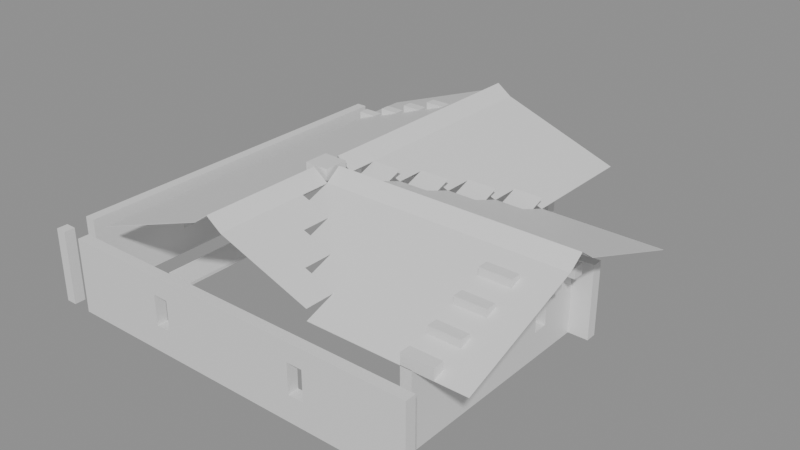 # Source: building_by_walls.blend  (saved by Blender 5.0.119; exported with 4.5.12 LTS)
import bpy
from mathutils import Matrix  # noqa: F401  (used for matrix-valued properties, if any)

bpy.ops.wm.read_factory_settings(use_empty=True)
scene = bpy.context.scene
scene.name = 'Scene'

# ---- collections
col_01_paredes_externas = bpy.data.collections.new('01_Paredes_Externas'); scene.collection.children.link(col_01_paredes_externas)
col_02_paredes_internas = bpy.data.collections.new('02_Paredes_Internas'); scene.collection.children.link(col_02_paredes_internas)
col_03_pisos_escadas = bpy.data.collections.new('03_Pisos_Escadas'); scene.collection.children.link(col_03_pisos_escadas)
col_04_moveis_decoracoes = bpy.data.collections.new('04_Moveis_Decoracoes'); scene.collection.children.link(col_04_moveis_decoracoes)
col_05_telhado = bpy.data.collections.new('05_Telhado'); scene.collection.children.link(col_05_telhado)

# ---- materials (node trees are filled in below, after node groups)
mat_mat_parede_externa = bpy.data.materials.new('Mat_Parede_Externa')
mat_mat_parede_interna = bpy.data.materials.new('Mat_Parede_Interna')
mat_mat_pisos = bpy.data.materials.new('Mat_Pisos')
mat_mat_moveis = bpy.data.materials.new('Mat_Moveis')
mat_mat_telhado = bpy.data.materials.new('Mat_Telhado')

# ---- material node trees
mat_mat_parede_externa.use_nodes = True; mat_mat_parede_externa.node_tree.nodes.clear()
_N = mat_mat_parede_externa.node_tree.nodes; _L = mat_mat_parede_externa.node_tree.links
n0 = _N.new('ShaderNodeBsdfPrincipled'); n0.name = 'BSDF - Pré-fundamentado'; n0.location = (-200, 100)
n1 = _N.new('ShaderNodeOutputMaterial'); n1.name = 'Saída de material'; n1.location = (200, 100)
_L.new(n0.outputs[0], n1.inputs[0])
n1.is_active_output = True
mat_mat_parede_interna.use_nodes = True; mat_mat_parede_interna.node_tree.nodes.clear()
_N = mat_mat_parede_interna.node_tree.nodes; _L = mat_mat_parede_interna.node_tree.links
n0 = _N.new('ShaderNodeBsdfPrincipled'); n0.name = 'BSDF - Pré-fundamentado'; n0.location = (-200, 100)
n1 = _N.new('ShaderNodeOutputMaterial'); n1.name = 'Saída de material'; n1.location = (200, 100)
_L.new(n0.outputs[0], n1.inputs[0])
n1.is_active_output = True
mat_mat_pisos.use_nodes = True; mat_mat_pisos.node_tree.nodes.clear()
_N = mat_mat_pisos.node_tree.nodes; _L = mat_mat_pisos.node_tree.links
n0 = _N.new('ShaderNodeBsdfPrincipled'); n0.name = 'BSDF - Pré-fundamentado'; n0.location = (-200, 100)
n1 = _N.new('ShaderNodeOutputMaterial'); n1.name = 'Saída de material'; n1.location = (200, 100)
_L.new(n0.outputs[0], n1.inputs[0])
n1.is_active_output = True
mat_mat_moveis.use_nodes = True; mat_mat_moveis.node_tree.nodes.clear()
_N = mat_mat_moveis.node_tree.nodes; _L = mat_mat_moveis.node_tree.links
n0 = _N.new('ShaderNodeBsdfPrincipled'); n0.name = 'BSDF - Pré-fundamentado'; n0.location = (-200, 100)
n1 = _N.new('ShaderNodeOutputMaterial'); n1.name = 'Saída de material'; n1.location = (200, 100)
_L.new(n0.outputs[0], n1.inputs[0])
n1.is_active_output = True
mat_mat_telhado.use_nodes = True; mat_mat_telhado.node_tree.nodes.clear()
_N = mat_mat_telhado.node_tree.nodes; _L = mat_mat_telhado.node_tree.links
n0 = _N.new('ShaderNodeBsdfPrincipled'); n0.name = 'BSDF - Pré-fundamentado'; n0.location = (-200, 100)
n1 = _N.new('ShaderNodeOutputMaterial'); n1.name = 'Saída de material'; n1.location = (200, 100)
_L.new(n0.outputs[0], n1.inputs[0])
n1.is_active_output = True

# ---- meshes
me_parede_externa_norte = bpy.data.meshes.new('Parede_Externa_Norte')
me_parede_externa_norte.from_pydata([(-7.0, -7.0, 0.0), (-6.65, -7.0, 0.0), (-6.65, -6.65, 0.0), (-7.0, -6.65, 0.0), (-7.0, -7.0, 2.4), (-6.65, -7.0, 2.4), (-6.65, -6.65, 2.4), (-7.0, -6.65, 2.4), (-6.0, -7.0, 0.0), (-5.0, -7.0, 0.0), (-5.0, -6.65, 0.0), (-6.0, -6.65, 0.0), (-6.0, -7.0, 2.4), (-5.0, -7.0, 2.4), (-5.0, -6.65, 2.4), (-6.0, -6.65, 2.4), (-4.0, -7.0, 0.0), (-4.0, -6.65, 0.0), (-4.0, -7.0, 2.4), (-4.0, -6.65, 2.4), (-3.0, -7.0, 0.0), (-3.0, -6.65, 0.0), (-3.0, -7.0, 2.4), (-3.0, -6.65, 2.4), (-2.0, -7.0, 0.0), (-2.0, -6.65, 0.0), (-3.0, -7.0, 0.84), (-2.0, -7.0, 0.84), (-2.0, -6.65, 0.84), (-3.0, -6.65, 0.84), (-3.0, -7.0, 1.8), (-2.0, -7.0, 1.8), (-2.0, -6.65, 1.8), (-3.0, -6.65, 1.8), (-2.0, -7.0, 2.4), (-2.0, -6.65, 2.4), (-2.75, -7.0, 0.84), (-2.75, -6.65, 0.84), (-2.75, -7.0, 1.8), (-2.75, -6.65, 1.8), (-2.25, -7.0, 0.84), (-2.25, -6.65, 0.84), (-2.25, -7.0, 1.8), (-2.25, -6.65, 1.8), (-1.0, -7.0, 0.0), (-1.0, -6.65, 0.0), (-1.0, -7.0, 2.4), (-1.0, -6.65, 2.4), (0.0, -7.0, 0.0), (0.0, -6.65, 0.0), (0.0, -7.0, 2.4), (0.0, -6.65, 2.4), (1.0, -7.0, 0.0), (1.0, -6.65, 0.0), (1.0, -7.0, 2.4), (1.0, -6.65, 2.4), (2.0, -7.0, 0.0), (2.0, -6.65, 0.0), (2.0, -7.0, 2.4), (2.0, -6.65, 2.4), (3.0, -7.0, 0.0), (3.0, -6.65, 0.0), (2.0, -7.0, 0.84), (3.0, -7.0, 0.84), (3.0, -6.65, 0.84), (2.0, -6.65, 0.84), (2.0, -7.0, 1.8), (3.0, -7.0, 1.8), (3.0, -6.65, 1.8), (2.0, -6.65, 1.8), (3.0, -7.0, 2.4), (3.0, -6.65, 2.4), (2.25, -7.0, 0.84), (2.25, -6.65, 0.84), (2.25, -7.0, 1.8), (2.25, -6.65, 1.8), (2.75, -7.0, 0.84), (2.75, -6.65, 0.84), (2.75, -7.0, 1.8), (2.75, -6.65, 1.8), (4.0, -7.0, 0.0), (4.0, -6.65, 0.0), (4.0, -7.0, 2.4), (4.0, -6.65, 2.4), (5.0, -7.0, 0.0), (5.0, -6.65, 0.0), (5.0, -7.0, 2.4), (5.0, -6.65, 2.4), (6.0, -7.0, 0.0), (6.0, -6.65, 0.0), (6.0, -7.0, 2.4), (6.0, -6.65, 2.4)], [], [(0, 1, 2, 3), (4, 7, 6, 5), (0, 4, 5, 1), (2, 6, 7, 3), (0, 3, 7, 4), (1, 5, 6, 2), (8, 9, 10, 11), (12, 15, 14, 13), (8, 12, 13, 9), (10, 14, 15, 11), (8, 11, 15, 12), (9, 13, 14, 10), (9, 16, 17, 10), (13, 14, 19, 18), (9, 13, 18, 16), (17, 19, 14, 10), (16, 18, 19, 17), (16, 20, 21, 17), (18, 19, 23, 22), (16, 18, 22, 20), (21, 23, 19, 17), (20, 22, 23, 21), (20, 24, 25, 21), (26, 29, 28, 27), (20, 26, 27, 24), (25, 28, 29, 21), (20, 21, 29, 26), (24, 27, 28, 25), (30, 31, 32, 33), (22, 23, 35, 34), (30, 22, 34, 31), (32, 35, 23, 33), (30, 33, 23, 22), (31, 34, 35, 32), (26, 36, 37, 29), (30, 33, 39, 38), (26, 30, 38, 36), (37, 39, 33, 29), (26, 29, 33, 30), (36, 38, 39, 37), (40, 27, 28, 41), (42, 43, 32, 31), (40, 42, 31, 27), (28, 32, 43, 41), (40, 41, 43, 42), (27, 31, 32, 28), (24, 44, 45, 25), (34, 35, 47, 46), (24, 34, 46, 44), (45, 47, 35, 25), (24, 25, 35, 34), (44, 46, 47, 45), (44, 48, 49, 45), (46, 47, 51, 50), (44, 46, 50, 48), (49, 51, 47, 45), (48, 50, 51, 49), (48, 52, 53, 49), (50, 51, 55, 54), (48, 50, 54, 52), (53, 55, 51, 49), (52, 54, 55, 53), (52, 56, 57, 53), (54, 55, 59, 58), (52, 54, 58, 56), (57, 59, 55, 53), (56, 58, 59, 57), (56, 60, 61, 57), (62, 65, 64, 63), (56, 62, 63, 60), (61, 64, 65, 57), (56, 57, 65, 62), (60, 63, 64, 61), (66, 67, 68, 69), (58, 59, 71, 70), (66, 58, 70, 67), (68, 71, 59, 69), (66, 69, 59, 58), (67, 70, 71, 68), (62, 72, 73, 65), (66, 69, 75, 74), (62, 66, 74, 72), (73, 75, 69, 65), (62, 65, 69, 66), (72, 74, 75, 73), (76, 63, 64, 77), (78, 79, 68, 67), (76, 78, 67, 63), (64, 68, 79, 77), (76, 77, 79, 78), (63, 67, 68, 64), (60, 80, 81, 61), (70, 71, 83, 82), (60, 70, 82, 80), (81, 83, 71, 61), (60, 61, 71, 70), (80, 82, 83, 81), (80, 84, 85, 81), (82, 83, 87, 86), (80, 82, 86, 84), (85, 87, 83, 81), (84, 86, 87, 85), (84, 88, 89, 85), (86, 87, 91, 90), (84, 86, 90, 88), (89, 91, 87, 85), (88, 90, 91, 89)])
me_parede_externa_norte.materials.append(mat_mat_parede_externa)
me_parede_externa_norte.update()
me_parede_externa_sul = bpy.data.meshes.new('Parede_Externa_Sul')
me_parede_externa_sul.from_pydata([(-7.0, 5.0, 0.0), (-6.65, 5.0, 0.0), (-6.65, 6.0, 0.0), (-7.0, 6.0, 0.0), (-7.0, 5.0, 2.4), (-6.65, 5.0, 2.4), (-6.65, 6.0, 2.4), (-7.0, 6.0, 2.4), (-6.0, 5.0, 2.28), (-5.0, 5.0, 2.28), (-5.0, 5.35, 2.28), (-6.0, 5.35, 2.28), (-6.0, 5.0, 2.64), (-5.0, 5.0, 2.64), (-5.0, 5.35, 2.64), (-6.0, 5.35, 2.64), (-6.0, 5.0, 0.0), (-5.0, 5.0, 0.0), (-5.0, 5.35, 0.0), (-6.0, 5.35, 0.0), (-6.0, 5.0, 2.4), (-5.0, 5.0, 2.4), (-5.0, 5.35, 2.4), (-6.0, 5.35, 2.4), (-4.0, 5.0, 2.64), (-4.0, 5.35, 2.64), (-5.0, 5.0, 3.0), (-4.0, 5.0, 3.0), (-4.0, 5.35, 3.0), (-5.0, 5.35, 3.0), (-4.0, 5.0, 0.0), (-4.0, 5.35, 0.0), (-4.0, 5.0, 2.4), (-4.0, 5.35, 2.4), (-5.0, 5.0, 2.76), (-4.0, 5.0, 2.76), (-4.0, 5.35, 2.76), (-5.0, 5.35, 2.76), (-3.0, 5.0, 3.0), (-3.0, 5.35, 3.0), (-4.0, 5.0, 3.36), (-3.0, 5.0, 3.36), (-3.0, 5.35, 3.36), (-4.0, 5.35, 3.36), (-3.0, 5.0, 2.4), (-3.0, 5.35, 2.4), (-3.0, 5.0, 2.76), (-3.0, 5.35, 2.76), (-4.0, 5.0, 3.12), (-3.0, 5.0, 3.12), (-3.0, 5.35, 3.12), (-4.0, 5.35, 3.12), (-3.0, 5.0, 0.0), (-3.0, 5.35, 0.0), (-4.0, 5.0, 0.84), (-3.0, 5.0, 0.84), (-3.0, 5.35, 0.84), (-4.0, 5.35, 0.84), (-4.0, 5.0, 1.8), (-3.0, 5.0, 1.8), (-3.0, 5.35, 1.8), (-4.0, 5.35, 1.8), (-3.75, 5.0, 0.84), (-3.75, 5.35, 0.84), (-3.75, 5.0, 1.8), (-3.75, 5.35, 1.8), (-3.25, 5.0, 0.84), (-3.25, 5.35, 0.84), (-3.25, 5.0, 1.8), (-3.25, 5.35, 1.8), (-2.0, 5.0, 3.36), (-2.0, 5.35, 3.36), (-3.0, 5.0, 3.72), (-2.0, 5.0, 3.72), (-2.0, 5.35, 3.72), (-3.0, 5.35, 3.72), (-2.0, 5.0, 0.0), (-2.0, 5.35, 0.0), (-2.0, 5.0, 2.4), (-2.0, 5.35, 2.4), (-2.0, 5.0, 2.76), (-2.0, 5.35, 2.76), (-2.0, 5.0, 3.12), (-2.0, 5.35, 3.12), (-3.0, 5.0, 3.48), (-2.0, 5.0, 3.48), (-2.0, 5.35, 3.48), (-3.0, 5.35, 3.48), (-1.0, 5.0, 0.0), (-1.0, 5.35, 0.0), (-1.0, 5.0, 2.4), (-1.0, 5.35, 2.4), (-1.0, 5.0, 2.76), (-1.0, 5.35, 2.76), (-1.0, 5.0, 3.12), (-1.0, 5.35, 3.12), (-1.0, 5.0, 3.48), (-1.0, 5.35, 3.48), (0.0, 5.0, 2.4), (0.0, 5.35, 2.4), (0.0, 5.0, 2.76), (0.0, 5.35, 2.76), (0.0, 5.0, 3.12), (0.0, 5.35, 3.12), (1.0, 5.0, 2.4), (1.0, 5.35, 2.4), (1.0, 5.0, 2.76), (1.0, 5.35, 2.76), (0.0, 5.0, 0.0), (1.0, 5.0, 0.0), (1.0, 5.35, 0.0), (0.0, 5.35, 0.0), (1.35, 5.0, 0.0), (1.35, 6.0, 0.0), (1.0, 6.0, 0.0), (1.35, 5.0, 2.4), (1.35, 6.0, 2.4), (1.0, 6.0, 2.4), (2.0, 5.0, 0.0), (2.0, 5.35, 0.0), (1.35, 5.35, 0.0), (2.0, 5.0, 2.4), (2.0, 5.35, 2.4), (1.35, 5.35, 2.4)], [], [(0, 1, 2, 3), (4, 7, 6, 5), (0, 4, 5, 1), (2, 6, 7, 3), (0, 3, 7, 4), (1, 5, 6, 2), (8, 9, 10, 11), (12, 15, 14, 13), (8, 12, 13, 9), (10, 14, 15, 11), (8, 11, 15, 12), (9, 13, 14, 10), (16, 17, 18, 19), (20, 23, 22, 21), (16, 20, 21, 17), (18, 22, 23, 19), (16, 19, 23, 20), (17, 21, 22, 18), (13, 24, 25, 14), (26, 29, 28, 27), (13, 26, 27, 24), (25, 28, 29, 14), (13, 14, 29, 26), (24, 27, 28, 25), (17, 30, 31, 18), (21, 22, 33, 32), (17, 21, 32, 30), (31, 33, 22, 18), (30, 32, 33, 31), (34, 37, 36, 35), (21, 34, 35, 32), (33, 36, 37, 22), (21, 22, 37, 34), (32, 35, 36, 33), (27, 38, 39, 28), (40, 43, 42, 41), (27, 40, 41, 38), (39, 42, 43, 28), (27, 28, 43, 40), (38, 41, 42, 39), (32, 44, 45, 33), (35, 36, 47, 46), (32, 35, 46, 44), (45, 47, 36, 33), (44, 46, 47, 45), (48, 51, 50, 49), (35, 48, 49, 46), (47, 50, 51, 36), (35, 36, 51, 48), (46, 49, 50, 47), (30, 52, 53, 31), (54, 57, 56, 55), (30, 54, 55, 52), (53, 56, 57, 31), (30, 31, 57, 54), (52, 55, 56, 53), (58, 59, 60, 61), (58, 32, 44, 59), (60, 45, 33, 61), (58, 61, 33, 32), (59, 44, 45, 60), (54, 62, 63, 57), (58, 61, 65, 64), (54, 58, 64, 62), (63, 65, 61, 57), (54, 57, 61, 58), (62, 64, 65, 63), (66, 55, 56, 67), (68, 69, 60, 59), (66, 68, 59, 55), (56, 60, 69, 67), (66, 67, 69, 68), (55, 59, 60, 56), (41, 70, 71, 42), (72, 75, 74, 73), (41, 72, 73, 70), (71, 74, 75, 42), (41, 42, 75, 72), (70, 73, 74, 71), (52, 76, 77, 53), (44, 45, 79, 78), (52, 44, 78, 76), (77, 79, 45, 53), (52, 53, 45, 44), (76, 78, 79, 77), (46, 47, 81, 80), (44, 46, 80, 78), (79, 81, 47, 45), (78, 80, 81, 79), (49, 50, 83, 82), (46, 49, 82, 80), (81, 83, 50, 47), (80, 82, 83, 81), (84, 87, 86, 85), (49, 84, 85, 82), (83, 86, 87, 50), (49, 50, 87, 84), (82, 85, 86, 83), (76, 88, 89, 77), (78, 79, 91, 90), (76, 78, 90, 88), (89, 91, 79, 77), (88, 90, 91, 89), (80, 81, 93, 92), (78, 80, 92, 90), (91, 93, 81, 79), (90, 92, 93, 91), (82, 83, 95, 94), (80, 82, 94, 92), (93, 95, 83, 81), (92, 94, 95, 93), (85, 86, 97, 96), (82, 85, 96, 94), (95, 97, 86, 83), (94, 96, 97, 95), (90, 98, 99, 91), (92, 93, 101, 100), (90, 92, 100, 98), (99, 101, 93, 91), (98, 100, 101, 99), (94, 95, 103, 102), (92, 94, 102, 100), (101, 103, 95, 93), (100, 102, 103, 101), (98, 104, 105, 99), (100, 101, 107, 106), (98, 100, 106, 104), (105, 107, 101, 99), (104, 106, 107, 105), (108, 109, 110, 111), (108, 98, 104, 109), (110, 105, 99, 111), (108, 111, 99, 98), (109, 104, 105, 110), (109, 112, 113, 114), (104, 117, 116, 115), (109, 104, 115, 112), (113, 116, 117, 114), (109, 114, 117, 104), (112, 115, 116, 113), (112, 118, 119, 120), (115, 123, 122, 121), (112, 115, 121, 118), (119, 122, 123, 120), (112, 120, 123, 115), (118, 121, 122, 119)])
me_parede_externa_sul.materials.append(mat_mat_parede_externa)
me_parede_externa_sul.update()
me_parede_externa_leste = bpy.data.meshes.new('Parede_Externa_Leste')
me_parede_externa_leste.from_pydata([(5.0, -6.0, 2.4), (6.0, -6.0, 2.4), (6.0, -5.65, 2.4), (5.0, -5.65, 2.4), (5.0, -6.0, 2.76), (6.0, -6.0, 2.76), (6.0, -5.65, 2.76), (5.0, -5.65, 2.76), (5.0, -6.0, 0.0), (5.35, -6.0, 0.0), (5.35, -5.0, 0.0), (5.0, -5.0, 0.0), (5.35, -6.0, 2.4), (5.35, -5.0, 2.4), (5.0, -5.0, 2.4), (5.0, -5.0, 2.64), (6.0, -5.0, 2.64), (6.0, -4.65, 2.64), (5.0, -4.65, 2.64), (5.0, -5.0, 3.0), (6.0, -5.0, 3.0), (6.0, -4.65, 3.0), (5.0, -4.65, 3.0), (5.35, -4.0, 0.0), (5.0, -4.0, 0.0), (5.35, -4.0, 2.4), (5.0, -4.0, 2.4), (6.0, -5.0, 2.4), (6.0, -4.65, 2.4), (5.0, -4.65, 2.4), (5.0, -5.0, 2.76), (6.0, -5.0, 2.76), (6.0, -4.65, 2.76), (5.0, -4.65, 2.76), (5.0, -4.0, 3.0), (6.0, -4.0, 3.0), (6.0, -3.65, 3.0), (5.0, -3.65, 3.0), (5.0, -4.0, 3.36), (6.0, -4.0, 3.36), (6.0, -3.65, 3.36), (5.0, -3.65, 3.36), (6.0, -4.0, 2.4), (6.0, -3.65, 2.4), (5.0, -3.65, 2.4), (5.0, -4.0, 2.76), (6.0, -4.0, 2.76), (6.0, -3.65, 2.76), (5.0, -3.65, 2.76), (5.0, -4.0, 3.12), (6.0, -4.0, 3.12), (6.0, -3.65, 3.12), (5.0, -3.65, 3.12), (5.35, -3.0, 0.0), (5.0, -3.0, 0.0), (5.0, -4.0, 0.84), (5.35, -4.0, 0.84), (5.35, -3.0, 0.84), (5.0, -3.0, 0.84), (5.0, -4.0, 1.8), (5.35, -4.0, 1.8), (5.35, -3.0, 1.8), (5.0, -3.0, 1.8), (5.35, -3.0, 2.4), (5.0, -3.0, 2.4), (5.35, -3.75, 0.84), (5.0, -3.75, 0.84), (5.35, -3.75, 1.8), (5.0, -3.75, 1.8), (5.0, -3.25, 0.84), (5.35, -3.25, 0.84), (5.0, -3.25, 1.8), (5.35, -3.25, 1.8), (5.0, -3.0, 3.36), (6.0, -3.0, 3.36), (6.0, -2.65, 3.36), (5.0, -2.65, 3.36), (5.0, -3.0, 3.72), (6.0, -3.0, 3.72), (6.0, -2.65, 3.72), (5.0, -2.65, 3.72), (5.35, -2.0, 0.0), (5.0, -2.0, 0.0), (5.35, -2.0, 2.4), (5.0, -2.0, 2.4), (6.0, -3.0, 2.4), (6.0, -2.65, 2.4), (5.0, -2.65, 2.4), (5.0, -3.0, 2.76), (6.0, -3.0, 2.76), (6.0, -2.65, 2.76), (5.0, -2.65, 2.76), (5.0, -3.0, 3.12), (6.0, -3.0, 3.12), (6.0, -2.65, 3.12), (5.0, -2.65, 3.12), (5.0, -3.0, 3.48), (6.0, -3.0, 3.48), (6.0, -2.65, 3.48), (5.0, -2.65, 3.48), (5.35, -1.0, 0.0), (5.0, -1.0, 0.0), (5.35, -1.0, 2.4), (5.0, -1.0, 2.4), (6.0, -2.0, 2.4), (6.0, -1.65, 2.4), (5.0, -1.65, 2.4), (5.0, -2.0, 2.76), (6.0, -2.0, 2.76), (6.0, -1.65, 2.76), (5.0, -1.65, 2.76), (5.0, -2.0, 3.12), (6.0, -2.0, 3.12), (6.0, -1.65, 3.12), (5.0, -1.65, 3.12), (5.0, -2.0, 3.48), (6.0, -2.0, 3.48), (6.0, -1.65, 3.48), (5.0, -1.65, 3.48), (6.0, -1.0, 2.4), (6.0, -0.65, 2.4), (5.0, -0.65, 2.4), (5.0, -1.0, 2.76), (6.0, -1.0, 2.76), (6.0, -0.65, 2.76), (5.0, -0.65, 2.76), (5.0, -1.0, 3.12), (6.0, -1.0, 3.12), (6.0, -0.65, 3.12), (5.0, -0.65, 3.12), (5.35, 0.0, 0.0), (5.0, 0.0, 0.0), (5.0, -1.0, 0.84), (5.35, -1.0, 0.84), (5.35, 0.0, 0.84), (5.0, 0.0, 0.84), (5.0, -1.0, 1.8), (5.35, -1.0, 1.8), (5.35, 0.0, 1.8), (5.0, 0.0, 1.8), (5.35, 0.0, 2.4), (5.0, 0.0, 2.4), (5.35, -0.75, 0.84), (5.0, -0.75, 0.84), (5.35, -0.75, 1.8), (5.0, -0.75, 1.8), (5.0, -0.25, 0.84), (5.35, -0.25, 0.84), (5.0, -0.25, 1.8), (5.35, -0.25, 1.8), (5.35, 1.0, 0.0), (5.0, 1.0, 0.0), (5.35, 1.0, 2.4), (5.0, 1.0, 2.4), (6.0, 0.0, 2.4), (6.0, 0.35, 2.4), (5.0, 0.35, 2.4), (5.0, 0.0, 2.76), (6.0, 0.0, 2.76), (6.0, 0.35, 2.76), (5.0, 0.35, 2.76), (5.35, 2.0, 0.0), (5.0, 2.0, 0.0), (5.35, 2.0, 2.4), (5.0, 2.0, 2.4), (6.0, 1.0, 0.0), (6.0, 1.35, 0.0), (5.35, 1.35, 0.0), (6.0, 1.0, 2.4), (6.0, 1.35, 2.4), (5.35, 1.35, 2.4)], [], [(0, 1, 2, 3), (4, 7, 6, 5), (0, 4, 5, 1), (2, 6, 7, 3), (0, 3, 7, 4), (1, 5, 6, 2), (8, 9, 10, 11), (0, 14, 13, 12), (8, 0, 12, 9), (10, 13, 14, 11), (8, 11, 14, 0), (9, 12, 13, 10), (15, 16, 17, 18), (19, 22, 21, 20), (15, 19, 20, 16), (17, 21, 22, 18), (15, 18, 22, 19), (16, 20, 21, 17), (11, 10, 23, 24), (14, 26, 25, 13), (23, 25, 26, 24), (11, 24, 26, 14), (10, 13, 25, 23), (14, 27, 28, 29), (30, 33, 32, 31), (14, 30, 31, 27), (28, 32, 33, 29), (14, 29, 33, 30), (27, 31, 32, 28), (34, 35, 36, 37), (38, 41, 40, 39), (34, 38, 39, 35), (36, 40, 41, 37), (34, 37, 41, 38), (35, 39, 40, 36), (26, 42, 43, 44), (45, 48, 47, 46), (26, 45, 46, 42), (43, 47, 48, 44), (26, 44, 48, 45), (42, 46, 47, 43), (49, 52, 51, 50), (45, 49, 50, 46), (47, 51, 52, 48), (45, 48, 52, 49), (46, 50, 51, 47), (24, 23, 53, 54), (55, 58, 57, 56), (24, 55, 56, 23), (53, 57, 58, 54), (24, 54, 58, 55), (23, 56, 57, 53), (59, 60, 61, 62), (26, 64, 63, 25), (59, 26, 25, 60), (61, 63, 64, 62), (59, 62, 64, 26), (60, 25, 63, 61), (55, 56, 65, 66), (59, 68, 67, 60), (55, 59, 60, 56), (65, 67, 68, 66), (55, 66, 68, 59), (56, 60, 67, 65), (69, 70, 57, 58), (71, 62, 61, 72), (69, 71, 72, 70), (57, 61, 62, 58), (69, 58, 62, 71), (70, 72, 61, 57), (73, 74, 75, 76), (77, 80, 79, 78), (73, 77, 78, 74), (75, 79, 80, 76), (73, 76, 80, 77), (74, 78, 79, 75), (54, 53, 81, 82), (64, 84, 83, 63), (54, 64, 63, 53), (81, 83, 84, 82), (54, 82, 84, 64), (53, 63, 83, 81), (64, 85, 86, 87), (88, 91, 90, 89), (64, 88, 89, 85), (86, 90, 91, 87), (64, 87, 91, 88), (85, 89, 90, 86), (92, 95, 94, 93), (88, 92, 93, 89), (90, 94, 95, 91), (88, 91, 95, 92), (89, 93, 94, 90), (96, 99, 98, 97), (92, 96, 97, 93), (94, 98, 99, 95), (92, 95, 99, 96), (93, 97, 98, 94), (82, 81, 100, 101), (84, 103, 102, 83), (100, 102, 103, 101), (82, 101, 103, 84), (81, 83, 102, 100), (84, 104, 105, 106), (107, 110, 109, 108), (84, 107, 108, 104), (105, 109, 110, 106), (84, 106, 110, 107), (104, 108, 109, 105), (111, 114, 113, 112), (107, 111, 112, 108), (109, 113, 114, 110), (107, 110, 114, 111), (108, 112, 113, 109), (115, 118, 117, 116), (111, 115, 116, 112), (113, 117, 118, 114), (111, 114, 118, 115), (112, 116, 117, 113), (103, 119, 120, 121), (122, 125, 124, 123), (103, 122, 123, 119), (120, 124, 125, 121), (103, 121, 125, 122), (119, 123, 124, 120), (126, 129, 128, 127), (122, 126, 127, 123), (124, 128, 129, 125), (122, 125, 129, 126), (123, 127, 128, 124), (101, 100, 130, 131), (132, 135, 134, 133), (101, 132, 133, 100), (130, 134, 135, 131), (101, 131, 135, 132), (100, 133, 134, 130), (136, 137, 138, 139), (103, 141, 140, 102), (136, 103, 102, 137), (138, 140, 141, 139), (136, 139, 141, 103), (137, 102, 140, 138), (132, 133, 142, 143), (136, 145, 144, 137), (132, 136, 137, 133), (142, 144, 145, 143), (132, 143, 145, 136), (133, 137, 144, 142), (146, 147, 134, 135), (148, 139, 138, 149), (146, 148, 149, 147), (134, 138, 139, 135), (146, 135, 139, 148), (147, 149, 138, 134), (131, 130, 150, 151), (141, 153, 152, 140), (131, 141, 140, 130), (150, 152, 153, 151), (131, 151, 153, 141), (130, 140, 152, 150), (141, 154, 155, 156), (157, 160, 159, 158), (141, 157, 158, 154), (155, 159, 160, 156), (141, 156, 160, 157), (154, 158, 159, 155), (151, 150, 161, 162), (153, 164, 163, 152), (161, 163, 164, 162), (151, 162, 164, 153), (150, 152, 163, 161), (150, 165, 166, 167), (152, 170, 169, 168), (150, 152, 168, 165), (166, 169, 170, 167), (150, 167, 170, 152), (165, 168, 169, 166)])
me_parede_externa_leste.materials.append(mat_mat_parede_externa)
me_parede_externa_leste.update()
me_parede_externa_oeste = bpy.data.meshes.new('Parede_Externa_Oeste')
me_parede_externa_oeste.from_pydata([(-7.0, -6.0, 0.0), (-6.65, -6.0, 0.0), (-6.65, -5.0, 0.0), (-7.0, -5.0, 0.0), (-7.0, -6.0, 2.4), (-6.65, -6.0, 2.4), (-6.65, -5.0, 2.4), (-7.0, -5.0, 2.4), (-6.65, -4.0, 0.0), (-7.0, -4.0, 0.0), (-6.65, -4.0, 2.4), (-7.0, -4.0, 2.4), (-6.65, -3.0, 0.0), (-7.0, -3.0, 0.0), (-6.65, -3.0, 2.4), (-7.0, -3.0, 2.4), (-6.65, -2.0, 0.0), (-7.0, -2.0, 0.0), (-7.0, -3.0, 0.84), (-6.65, -3.0, 0.84), (-6.65, -2.0, 0.84), (-7.0, -2.0, 0.84), (-7.0, -3.0, 1.8), (-6.65, -3.0, 1.8), (-6.65, -2.0, 1.8), (-7.0, -2.0, 1.8), (-6.65, -2.0, 2.4), (-7.0, -2.0, 2.4), (-6.65, -2.75, 0.84), (-7.0, -2.75, 0.84), (-6.65, -2.75, 1.8), (-7.0, -2.75, 1.8), (-7.0, -2.25, 0.84), (-6.65, -2.25, 0.84), (-7.0, -2.25, 1.8), (-6.65, -2.25, 1.8), (-6.65, -1.0, 0.0), (-7.0, -1.0, 0.0), (-6.65, -1.0, 2.4), (-7.0, -1.0, 2.4), (-6.65, 0.0, 0.0), (-7.0, 0.0, 0.0), (-6.65, 0.0, 2.4), (-7.0, 0.0, 2.4), (-6.65, 1.0, 0.0), (-7.0, 1.0, 0.0), (-6.65, 1.0, 2.4), (-7.0, 1.0, 2.4), (-6.65, 2.0, 0.0), (-7.0, 2.0, 0.0), (-6.65, 2.0, 2.4), (-7.0, 2.0, 2.4), (-6.65, 3.0, 0.0), (-7.0, 3.0, 0.0), (-7.0, 2.0, 0.84), (-6.65, 2.0, 0.84), (-6.65, 3.0, 0.84), (-7.0, 3.0, 0.84), (-7.0, 2.0, 1.8), (-6.65, 2.0, 1.8), (-6.65, 3.0, 1.8), (-7.0, 3.0, 1.8), (-6.65, 3.0, 2.4), (-7.0, 3.0, 2.4), (-6.65, 2.25, 0.84), (-7.0, 2.25, 0.84), (-6.65, 2.25, 1.8), (-7.0, 2.25, 1.8), (-7.0, 2.75, 0.84), (-6.65, 2.75, 0.84), (-7.0, 2.75, 1.8), (-6.65, 2.75, 1.8), (-6.65, 4.0, 0.0), (-7.0, 4.0, 0.0), (-6.65, 4.0, 2.4), (-7.0, 4.0, 2.4), (-6.65, 5.0, 0.0), (-7.0, 5.0, 0.0), (-6.65, 5.0, 2.4), (-7.0, 5.0, 2.4)], [], [(0, 1, 2, 3), (4, 7, 6, 5), (0, 4, 5, 1), (2, 6, 7, 3), (0, 3, 7, 4), (1, 5, 6, 2), (3, 2, 8, 9), (7, 11, 10, 6), (8, 10, 11, 9), (3, 9, 11, 7), (2, 6, 10, 8), (9, 8, 12, 13), (11, 15, 14, 10), (12, 14, 15, 13), (9, 13, 15, 11), (8, 10, 14, 12), (13, 12, 16, 17), (18, 21, 20, 19), (13, 18, 19, 12), (16, 20, 21, 17), (13, 17, 21, 18), (12, 19, 20, 16), (22, 23, 24, 25), (15, 27, 26, 14), (22, 15, 14, 23), (24, 26, 27, 25), (22, 25, 27, 15), (23, 14, 26, 24), (18, 19, 28, 29), (22, 31, 30, 23), (18, 22, 23, 19), (28, 30, 31, 29), (18, 29, 31, 22), (19, 23, 30, 28), (32, 33, 20, 21), (34, 25, 24, 35), (32, 34, 35, 33), (20, 24, 25, 21), (32, 21, 25, 34), (33, 35, 24, 20), (17, 16, 36, 37), (27, 39, 38, 26), (17, 27, 26, 16), (36, 38, 39, 37), (17, 37, 39, 27), (16, 26, 38, 36), (37, 36, 40, 41), (39, 43, 42, 38), (40, 42, 43, 41), (37, 41, 43, 39), (36, 38, 42, 40), (41, 40, 44, 45), (43, 47, 46, 42), (44, 46, 47, 45), (41, 45, 47, 43), (40, 42, 46, 44), (45, 44, 48, 49), (47, 51, 50, 46), (48, 50, 51, 49), (45, 49, 51, 47), (44, 46, 50, 48), (49, 48, 52, 53), (54, 57, 56, 55), (49, 54, 55, 48), (52, 56, 57, 53), (49, 53, 57, 54), (48, 55, 56, 52), (58, 59, 60, 61), (51, 63, 62, 50), (58, 51, 50, 59), (60, 62, 63, 61), (58, 61, 63, 51), (59, 50, 62, 60), (54, 55, 64, 65), (58, 67, 66, 59), (54, 58, 59, 55), (64, 66, 67, 65), (54, 65, 67, 58), (55, 59, 66, 64), (68, 69, 56, 57), (70, 61, 60, 71), (68, 70, 71, 69), (56, 60, 61, 57), (68, 57, 61, 70), (69, 71, 60, 56), (53, 52, 72, 73), (63, 75, 74, 62), (53, 63, 62, 52), (72, 74, 75, 73), (53, 73, 75, 63), (52, 62, 74, 72), (73, 72, 76, 77), (75, 79, 78, 74), (76, 78, 79, 77), (73, 77, 79, 75), (72, 74, 78, 76)])
me_parede_externa_oeste.materials.append(mat_mat_parede_externa)
me_parede_externa_oeste.update()
me_paredes_internas_divisorias = bpy.data.meshes.new('Paredes_Internas_Divisorias')
me_paredes_internas_divisorias.from_pydata([(-2.0, 6.0, 0.0), (-1.65, 6.0, 0.0), (-1.65, 6.35, 0.0), (-2.0, 6.35, 0.0), (-2.0, 6.0, 0.12), (-1.65, 6.0, 0.12), (-1.65, 6.35, 0.12), (-2.0, 6.35, 0.12), (1.0, 1.0, 0.0), (1.35, 1.0, 0.0), (1.35, 1.35, 0.0), (1.0, 1.35, 0.0), (1.0, 1.0, 2.4), (1.35, 1.0, 2.4), (1.35, 1.35, 2.4), (1.0, 1.35, 2.4), (2.0, 1.0, 0.0), (3.0, 1.0, 0.0), (3.0, 1.35, 0.0), (2.0, 1.35, 0.0), (2.0, 1.0, 2.4), (3.0, 1.0, 2.4), (3.0, 1.35, 2.4), (2.0, 1.35, 2.4), (4.0, 1.0, 0.0), (4.0, 1.35, 0.0), (4.0, 1.0, 2.4), (4.0, 1.35, 2.4), (5.0, 1.0, 0.0), (5.0, 1.35, 0.0), (4.0, 1.0, 0.84), (5.0, 1.0, 0.84), (5.0, 1.35, 0.84), (4.0, 1.35, 0.84), (4.0, 1.0, 1.8), (5.0, 1.0, 1.8), (5.0, 1.35, 1.8), (4.0, 1.35, 1.8), (5.0, 1.0, 2.4), (5.0, 1.35, 2.4), (4.25, 1.0, 0.84), (4.25, 1.35, 0.84), (4.25, 1.0, 1.8), (4.25, 1.35, 1.8), (4.75, 1.0, 0.84), (4.75, 1.35, 0.84), (4.75, 1.0, 1.8), (4.75, 1.35, 1.8), (1.0, 2.0, 0.0), (1.35, 2.0, 0.0), (1.35, 3.0, 0.0), (1.0, 3.0, 0.0), (1.0, 2.0, 2.4), (1.35, 2.0, 2.4), (1.35, 3.0, 2.4), (1.0, 3.0, 2.4), (1.35, 4.0, 0.0), (1.0, 4.0, 0.0), (1.35, 4.0, 2.4), (1.0, 4.0, 2.4), (1.35, 5.0, 0.0), (1.0, 5.0, 0.0), (1.0, 4.0, 0.84), (1.35, 4.0, 0.84), (1.35, 5.0, 0.84), (1.0, 5.0, 0.84), (1.0, 4.0, 1.8), (1.35, 4.0, 1.8), (1.35, 5.0, 1.8), (1.0, 5.0, 1.8), (1.35, 5.0, 2.4), (1.0, 5.0, 2.4), (1.35, 4.25, 0.84), (1.0, 4.25, 0.84), (1.35, 4.25, 1.8), (1.0, 4.25, 1.8), (1.0, 4.75, 0.84), (1.35, 4.75, 0.84), (1.0, 4.75, 1.8), (1.35, 4.75, 1.8)], [], [(0, 1, 2, 3), (4, 7, 6, 5), (0, 4, 5, 1), (2, 6, 7, 3), (0, 3, 7, 4), (1, 5, 6, 2), (8, 9, 10, 11), (12, 15, 14, 13), (8, 12, 13, 9), (10, 14, 15, 11), (8, 11, 15, 12), (9, 13, 14, 10), (16, 17, 18, 19), (20, 23, 22, 21), (16, 20, 21, 17), (18, 22, 23, 19), (16, 19, 23, 20), (17, 21, 22, 18), (17, 24, 25, 18), (21, 22, 27, 26), (17, 21, 26, 24), (25, 27, 22, 18), (24, 26, 27, 25), (24, 28, 29, 25), (30, 33, 32, 31), (24, 30, 31, 28), (29, 32, 33, 25), (24, 25, 33, 30), (28, 31, 32, 29), (34, 35, 36, 37), (26, 27, 39, 38), (34, 26, 38, 35), (36, 39, 27, 37), (34, 37, 27, 26), (35, 38, 39, 36), (30, 40, 41, 33), (34, 37, 43, 42), (30, 34, 42, 40), (41, 43, 37, 33), (30, 33, 37, 34), (40, 42, 43, 41), (44, 31, 32, 45), (46, 47, 36, 35), (44, 46, 35, 31), (32, 36, 47, 45), (44, 45, 47, 46), (31, 35, 36, 32), (48, 49, 50, 51), (52, 55, 54, 53), (48, 52, 53, 49), (50, 54, 55, 51), (48, 51, 55, 52), (49, 53, 54, 50), (51, 50, 56, 57), (55, 59, 58, 54), (56, 58, 59, 57), (51, 57, 59, 55), (50, 54, 58, 56), (57, 56, 60, 61), (62, 65, 64, 63), (57, 62, 63, 56), (60, 64, 65, 61), (57, 61, 65, 62), (56, 63, 64, 60), (66, 67, 68, 69), (59, 71, 70, 58), (66, 59, 58, 67), (68, 70, 71, 69), (66, 69, 71, 59), (67, 58, 70, 68), (62, 63, 72, 73), (66, 75, 74, 67), (62, 66, 67, 63), (72, 74, 75, 73), (62, 73, 75, 66), (63, 67, 74, 72), (76, 77, 64, 65), (78, 69, 68, 79), (76, 78, 79, 77), (64, 68, 69, 65), (76, 65, 69, 78), (77, 79, 68, 64)])
me_paredes_internas_divisorias.materials.append(mat_mat_parede_interna)
me_paredes_internas_divisorias.update()
me_pisos_lajes = bpy.data.meshes.new('Pisos_Lajes')
me_pisos_lajes.from_pydata([(-6.0, -4.0, -0.1), (-5.0, -4.0, -0.1), (-5.0, -3.0, -0.1), (-6.0, -3.0, -0.1), (-6.0, -4.0, 0.0), (-5.0, -4.0, 0.0), (-5.0, -3.0, 0.0), (-6.0, -3.0, 0.0), (-5.0, -2.0, -0.1), (-6.0, -2.0, -0.1), (-5.0, -2.0, 0.0), (-6.0, -2.0, 0.0), (-5.0, -1.0, -0.1), (-6.0, -1.0, -0.1), (-5.0, -1.0, 0.0), (-6.0, -1.0, 0.0), (-4.0, 0.0, -0.1), (-3.0, 0.0, -0.1), (-3.0, 1.0, -0.1), (-4.0, 1.0, -0.1), (-4.0, 0.0, 0.0), (-3.0, 0.0, 0.0), (-3.0, 1.0, 0.0), (-4.0, 1.0, 0.0), (-3.0, 2.0, -0.1), (-4.0, 2.0, -0.1), (-3.0, 2.0, 0.0), (-4.0, 2.0, 0.0), (-3.0, 3.0, -0.1), (-4.0, 3.0, -0.1), (-3.0, 3.0, 0.0), (-4.0, 3.0, 0.0), (-3.0, 4.0, -0.1), (-4.0, 4.0, -0.1), (-3.0, 4.0, 0.0), (-4.0, 4.0, 0.0)], [], [(0, 1, 2, 3), (4, 7, 6, 5), (0, 4, 5, 1), (2, 6, 7, 3), (0, 3, 7, 4), (1, 5, 6, 2), (3, 2, 8, 9), (7, 11, 10, 6), (8, 10, 11, 9), (3, 9, 11, 7), (2, 6, 10, 8), (9, 8, 12, 13), (11, 15, 14, 10), (12, 14, 15, 13), (9, 13, 15, 11), (8, 10, 14, 12), (16, 17, 18, 19), (20, 23, 22, 21), (16, 20, 21, 17), (18, 22, 23, 19), (16, 19, 23, 20), (17, 21, 22, 18), (19, 18, 24, 25), (23, 27, 26, 22), (24, 26, 27, 25), (19, 25, 27, 23), (18, 22, 26, 24), (25, 24, 28, 29), (27, 31, 30, 26), (28, 30, 31, 29), (25, 29, 31, 27), (24, 26, 30, 28), (29, 28, 32, 33), (31, 35, 34, 30), (32, 34, 35, 33), (29, 33, 35, 31), (28, 30, 34, 32)])
me_pisos_lajes.materials.append(mat_mat_pisos)
me_pisos_lajes.update()
me_moveis_decoracoes = bpy.data.meshes.new('Moveis_Decoracoes')
me_moveis_decoracoes.from_pydata([(-1.9, -1.9, 3.84), (-1.1, -1.9, 3.84), (-1.1, -1.1, 3.84), (-1.9, -1.1, 3.84), (-1.9, -1.9, 4.2), (-1.1, -1.9, 4.2), (-1.1, -1.1, 4.2), (-1.9, -1.1, 4.2)], [], [(0, 1, 2, 3), (4, 7, 6, 5), (0, 4, 5, 1), (2, 6, 7, 3), (0, 3, 7, 4), (1, 5, 6, 2)])
me_moveis_decoracoes.materials.append(mat_mat_moveis)
me_moveis_decoracoes.update()
me_telhado_vertente_norte = bpy.data.meshes.new('Telhado_Vertente_Norte')
me_telhado_vertente_norte.from_pydata([(0.0, 0.0, 3.48), (1.0, 0.0, 3.48), (1.0, -1.0, 3.84), (0.0, -1.0, 3.84), (0.0, 0.0, 3.466), (1.0, 0.0, 3.466), (1.0, -1.0, 3.826), (0.0, -1.0, 3.826), (2.0, 0.0, 3.48), (2.0, -1.0, 3.84), (2.0, 0.0, 3.466), (2.0, -1.0, 3.826), (3.0, 0.0, 3.48), (3.0, -1.0, 3.84), (3.0, 0.0, 3.466), (3.0, -1.0, 3.826), (4.0, 0.0, 3.48), (4.0, -1.0, 3.84), (4.0, 0.0, 3.466), (4.0, -1.0, 3.826), (5.0, 0.0, 3.48), (5.0, -1.0, 3.84), (5.0, 0.0, 3.466), (5.0, -1.0, 3.826), (6.0, 0.0, 3.48), (6.0, -1.0, 3.84), (6.0, 0.0, 3.466), (6.0, -1.0, 3.826), (7.0, 0.0, 3.48), (7.0, -1.0, 3.84), (7.0, 0.0, 3.466), (7.0, -1.0, 3.826), (1.0, 1.0, 3.12), (2.0, 1.0, 3.12), (1.0, 1.0, 3.106), (2.0, 1.0, 3.106), (3.0, 1.0, 3.12), (3.0, 1.0, 3.106), (4.0, 1.0, 3.12), (4.0, 1.0, 3.106), (5.0, 1.0, 3.12), (5.0, 1.0, 3.106), (6.0, 1.0, 3.12), (6.0, 1.0, 3.106), (7.0, 1.0, 3.12), (7.0, 1.0, 3.106), (2.0, 2.0, 2.76), (3.0, 2.0, 2.76), (2.0, 2.0, 2.746), (3.0, 2.0, 2.746), (4.0, 2.0, 2.76), (4.0, 2.0, 2.746), (5.0, 2.0, 2.76), (5.0, 2.0, 2.746), (6.0, 2.0, 2.76), (6.0, 2.0, 2.746), (7.0, 2.0, 2.76), (7.0, 2.0, 2.746), (3.0, 3.0, 2.4), (4.0, 3.0, 2.4), (3.0, 3.0, 2.386), (4.0, 3.0, 2.386), (5.0, 3.0, 2.4), (5.0, 3.0, 2.386), (6.0, 3.0, 2.4), (6.0, 3.0, 2.386), (7.0, 3.0, 2.4), (7.0, 3.0, 2.386)], [], [(0, 1, 2, 3), (7, 6, 5, 4), (0, 4, 5, 1), (3, 2, 6, 7), (0, 3, 7, 4), (1, 5, 6, 2), (1, 8, 9, 2), (6, 11, 10, 5), (1, 5, 10, 8), (2, 9, 11, 6), (8, 10, 11, 9), (8, 12, 13, 9), (11, 15, 14, 10), (8, 10, 14, 12), (9, 13, 15, 11), (12, 14, 15, 13), (12, 16, 17, 13), (15, 19, 18, 14), (12, 14, 18, 16), (13, 17, 19, 15), (16, 18, 19, 17), (16, 20, 21, 17), (19, 23, 22, 18), (16, 18, 22, 20), (17, 21, 23, 19), (20, 22, 23, 21), (20, 24, 25, 21), (23, 27, 26, 22), (20, 22, 26, 24), (21, 25, 27, 23), (24, 26, 27, 25), (24, 28, 29, 25), (27, 31, 30, 26), (24, 26, 30, 28), (25, 29, 31, 27), (28, 30, 31, 29), (32, 33, 8, 1), (5, 10, 35, 34), (32, 34, 35, 33), (32, 1, 5, 34), (33, 35, 10, 8), (33, 36, 12, 8), (10, 14, 37, 35), (33, 35, 37, 36), (36, 37, 14, 12), (36, 38, 16, 12), (14, 18, 39, 37), (36, 37, 39, 38), (38, 39, 18, 16), (38, 40, 20, 16), (18, 22, 41, 39), (38, 39, 41, 40), (40, 41, 22, 20), (40, 42, 24, 20), (22, 26, 43, 41), (40, 41, 43, 42), (42, 43, 26, 24), (42, 44, 28, 24), (26, 30, 45, 43), (42, 43, 45, 44), (44, 45, 30, 28), (46, 47, 36, 33), (35, 37, 49, 48), (46, 48, 49, 47), (46, 33, 35, 48), (47, 49, 37, 36), (47, 50, 38, 36), (37, 39, 51, 49), (47, 49, 51, 50), (50, 51, 39, 38), (50, 52, 40, 38), (39, 41, 53, 51), (50, 51, 53, 52), (52, 53, 41, 40), (52, 54, 42, 40), (41, 43, 55, 53), (52, 53, 55, 54), (54, 55, 43, 42), (54, 56, 44, 42), (43, 45, 57, 55), (54, 55, 57, 56), (56, 57, 45, 44), (58, 59, 50, 47), (49, 51, 61, 60), (58, 60, 61, 59), (58, 47, 49, 60), (59, 61, 51, 50), (59, 62, 52, 50), (51, 53, 63, 61), (59, 61, 63, 62), (62, 63, 53, 52), (62, 64, 54, 52), (53, 55, 65, 63), (62, 63, 65, 64), (64, 65, 55, 54), (64, 66, 56, 54), (55, 57, 67, 65), (64, 65, 67, 66), (66, 67, 57, 56)])
me_telhado_vertente_norte.materials.append(mat_mat_telhado)
me_telhado_vertente_norte.update()
me_telhado_vertente_sul = bpy.data.meshes.new('Telhado_Vertente_Sul')
me_telhado_vertente_sul.from_pydata([(3.0, -6.0, 2.4), (4.0, -6.0, 2.4), (4.0, -5.0, 2.76), (3.0, -5.0, 2.76), (3.0, -6.0, 2.386), (4.0, -6.0, 2.386), (4.0, -5.0, 2.746), (3.0, -5.0, 2.746), (5.0, -6.0, 2.4), (5.0, -5.0, 2.76), (5.0, -6.0, 2.386), (5.0, -5.0, 2.746), (6.0, -6.0, 2.4), (6.0, -5.0, 2.76), (6.0, -6.0, 2.386), (6.0, -5.0, 2.746), (7.0, -6.0, 2.4), (7.0, -5.0, 2.76), (7.0, -6.0, 2.386), (7.0, -5.0, 2.746), (2.0, -5.0, 2.76), (3.0, -4.0, 3.12), (2.0, -4.0, 3.12), (2.0, -5.0, 2.746), (3.0, -4.0, 3.106), (2.0, -4.0, 3.106), (4.0, -4.0, 3.12), (4.0, -4.0, 3.106), (5.0, -4.0, 3.12), (5.0, -4.0, 3.106), (6.0, -4.0, 3.12), (6.0, -4.0, 3.106), (7.0, -4.0, 3.12), (7.0, -4.0, 3.106), (1.0, -4.0, 3.12), (2.0, -3.0, 3.48), (1.0, -3.0, 3.48), (1.0, -4.0, 3.106), (2.0, -3.0, 3.466), (1.0, -3.0, 3.466), (3.0, -3.0, 3.48), (3.0, -3.0, 3.466), (4.0, -3.0, 3.48), (4.0, -3.0, 3.466), (5.0, -3.0, 3.48), (5.0, -3.0, 3.466), (6.0, -3.0, 3.48), (6.0, -3.0, 3.466), (7.0, -3.0, 3.48), (7.0, -3.0, 3.466), (0.0, -3.0, 3.48), (1.0, -2.0, 3.84), (0.0, -2.0, 3.84), (0.0, -3.0, 3.466), (1.0, -2.0, 3.826), (0.0, -2.0, 3.826), (2.0, -2.0, 3.84), (2.0, -2.0, 3.826), (3.0, -2.0, 3.84), (3.0, -2.0, 3.826), (4.0, -2.0, 3.84), (4.0, -2.0, 3.826), (5.0, -2.0, 3.84), (5.0, -2.0, 3.826), (6.0, -2.0, 3.84), (6.0, -2.0, 3.826), (7.0, -2.0, 3.84), (7.0, -2.0, 3.826)], [], [(0, 1, 2, 3), (7, 6, 5, 4), (0, 4, 5, 1), (3, 2, 6, 7), (0, 3, 7, 4), (1, 5, 6, 2), (1, 8, 9, 2), (6, 11, 10, 5), (1, 5, 10, 8), (2, 9, 11, 6), (8, 10, 11, 9), (8, 12, 13, 9), (11, 15, 14, 10), (8, 10, 14, 12), (9, 13, 15, 11), (12, 14, 15, 13), (12, 16, 17, 13), (15, 19, 18, 14), (12, 14, 18, 16), (13, 17, 19, 15), (16, 18, 19, 17), (20, 3, 21, 22), (25, 24, 7, 23), (20, 23, 7, 3), (22, 21, 24, 25), (20, 22, 25, 23), (3, 7, 24, 21), (3, 2, 26, 21), (24, 27, 6, 7), (21, 26, 27, 24), (2, 6, 27, 26), (2, 9, 28, 26), (27, 29, 11, 6), (26, 28, 29, 27), (9, 11, 29, 28), (9, 13, 30, 28), (29, 31, 15, 11), (28, 30, 31, 29), (13, 15, 31, 30), (13, 17, 32, 30), (31, 33, 19, 15), (30, 32, 33, 31), (17, 19, 33, 32), (34, 22, 35, 36), (39, 38, 25, 37), (34, 37, 25, 22), (36, 35, 38, 39), (34, 36, 39, 37), (22, 25, 38, 35), (22, 21, 40, 35), (38, 41, 24, 25), (35, 40, 41, 38), (21, 24, 41, 40), (21, 26, 42, 40), (41, 43, 27, 24), (40, 42, 43, 41), (26, 27, 43, 42), (26, 28, 44, 42), (43, 45, 29, 27), (42, 44, 45, 43), (28, 29, 45, 44), (28, 30, 46, 44), (45, 47, 31, 29), (44, 46, 47, 45), (30, 31, 47, 46), (30, 32, 48, 46), (47, 49, 33, 31), (46, 48, 49, 47), (32, 33, 49, 48), (50, 36, 51, 52), (55, 54, 39, 53), (50, 53, 39, 36), (52, 51, 54, 55), (50, 52, 55, 53), (36, 39, 54, 51), (36, 35, 56, 51), (54, 57, 38, 39), (51, 56, 57, 54), (35, 38, 57, 56), (35, 40, 58, 56), (57, 59, 41, 38), (56, 58, 59, 57), (40, 41, 59, 58), (40, 42, 60, 58), (59, 61, 43, 41), (58, 60, 61, 59), (42, 43, 61, 60), (42, 44, 62, 60), (61, 63, 45, 43), (60, 62, 63, 61), (44, 45, 63, 62), (44, 46, 64, 62), (63, 65, 47, 45), (62, 64, 65, 63), (46, 47, 65, 64), (46, 48, 66, 64), (65, 67, 49, 47), (64, 66, 67, 65), (48, 49, 67, 66)])
me_telhado_vertente_sul.materials.append(mat_mat_telhado)
me_telhado_vertente_sul.update()
me_telhado_vertente_leste = bpy.data.meshes.new('Telhado_Vertente_Leste')
me_telhado_vertente_leste.from_pydata([(-6.0, -6.0, 2.4), (-6.0, -5.0, 2.4), (-5.0, -5.0, 2.76), (-5.0, -6.0, 2.76), (-6.0, -6.0, 2.386), (-6.0, -5.0, 2.386), (-5.0, -5.0, 2.746), (-5.0, -6.0, 2.746), (-4.0, -5.0, 3.12), (-4.0, -6.0, 3.12), (-4.0, -5.0, 3.106), (-4.0, -6.0, 3.106), (-3.0, -5.0, 3.48), (-3.0, -6.0, 3.48), (-3.0, -5.0, 3.466), (-3.0, -6.0, 3.466), (-2.0, -5.0, 3.84), (-2.0, -6.0, 3.84), (-2.0, -5.0, 3.826), (-2.0, -6.0, 3.826), (-6.0, -4.0, 2.4), (-5.0, -4.0, 2.76), (-6.0, -4.0, 2.386), (-5.0, -4.0, 2.746), (-4.0, -4.0, 3.12), (-4.0, -4.0, 3.106), (-3.0, -4.0, 3.48), (-3.0, -4.0, 3.466), (-2.0, -4.0, 3.84), (-2.0, -4.0, 3.826), (-6.0, -3.0, 2.4), (-5.0, -3.0, 2.76), (-6.0, -3.0, 2.386), (-5.0, -3.0, 2.746), (-4.0, -3.0, 3.12), (-4.0, -3.0, 3.106), (-3.0, -3.0, 3.48), (-3.0, -3.0, 3.466), (-2.0, -3.0, 3.84), (-2.0, -3.0, 3.826), (-6.0, -2.0, 2.4), (-5.0, -2.0, 2.76), (-6.0, -2.0, 2.386), (-5.0, -2.0, 2.746), (-4.0, -2.0, 3.12), (-4.0, -2.0, 3.106), (-3.0, -2.0, 3.48), (-3.0, -2.0, 3.466), (-2.0, -2.0, 3.84), (-2.0, -2.0, 3.826), (-6.0, -1.0, 2.4), (-5.0, -1.0, 2.76), (-6.0, -1.0, 2.386), (-5.0, -1.0, 2.746), (-4.0, -1.0, 3.12), (-4.0, -1.0, 3.106), (-3.0, -1.0, 3.48), (-3.0, -1.0, 3.466), (-2.0, -1.0, 3.84), (-2.0, -1.0, 3.826), (-6.0, 0.0, 2.4), (-5.0, 0.0, 2.76), (-6.0, 0.0, 2.386), (-5.0, 0.0, 2.746), (-4.0, 0.0, 3.12), (-4.0, 0.0, 3.106), (-3.0, 0.0, 3.48), (-3.0, 0.0, 3.466), (-2.0, 0.0, 3.84), (-2.0, 0.0, 3.826), (-6.0, 1.0, 2.4), (-5.0, 1.0, 2.76), (-6.0, 1.0, 2.386), (-5.0, 1.0, 2.746), (-4.0, 1.0, 3.12), (-4.0, 1.0, 3.106), (-3.0, 1.0, 3.48), (-3.0, 1.0, 3.466), (-2.0, 1.0, 3.84), (-2.0, 1.0, 3.826), (-6.0, 2.0, 2.4), (-5.0, 2.0, 2.76), (-6.0, 2.0, 2.386), (-5.0, 2.0, 2.746), (-4.0, 2.0, 3.12), (-4.0, 2.0, 3.106), (-3.0, 2.0, 3.48), (-3.0, 2.0, 3.466), (-2.0, 2.0, 3.84), (-2.0, 2.0, 3.826), (-6.0, 3.0, 2.4), (-5.0, 3.0, 2.76), (-6.0, 3.0, 2.386), (-5.0, 3.0, 2.746), (-4.0, 3.0, 3.12), (-4.0, 3.0, 3.106), (-3.0, 3.0, 3.48), (-3.0, 3.0, 3.466), (-2.0, 3.0, 3.84), (-2.0, 3.0, 3.826), (-6.0, 4.0, 2.4), (-5.0, 4.0, 2.76), (-6.0, 4.0, 2.386), (-5.0, 4.0, 2.746), (-4.0, 4.0, 3.12), (-4.0, 4.0, 3.106), (-3.0, 4.0, 3.48), (-3.0, 4.0, 3.466), (-2.0, 4.0, 3.84), (-2.0, 4.0, 3.826), (-6.0, 5.0, 2.4), (-5.0, 5.0, 2.76), (-6.0, 5.0, 2.386), (-5.0, 5.0, 2.746), (-4.0, 5.0, 3.12), (-4.0, 5.0, 3.106), (-3.0, 5.0, 3.48), (-3.0, 5.0, 3.466), (-2.0, 5.0, 3.84), (-2.0, 5.0, 3.826), (-6.0, 6.0, 2.4), (-5.0, 6.0, 2.76), (-6.0, 6.0, 2.386), (-5.0, 6.0, 2.746), (-4.0, 6.0, 3.12), (-4.0, 6.0, 3.106), (-3.0, 6.0, 3.48), (-3.0, 6.0, 3.466), (-2.0, 6.0, 3.84), (-2.0, 6.0, 3.826), (-6.0, 7.0, 2.4), (-5.0, 7.0, 2.76), (-6.0, 7.0, 2.386), (-5.0, 7.0, 2.746), (-4.0, 7.0, 3.12), (-4.0, 7.0, 3.106), (-3.0, 7.0, 3.48), (-3.0, 7.0, 3.466), (-2.0, 7.0, 3.84), (-2.0, 7.0, 3.826)], [], [(0, 1, 2, 3), (7, 6, 5, 4), (0, 4, 5, 1), (3, 2, 6, 7), (0, 3, 7, 4), (1, 5, 6, 2), (3, 2, 8, 9), (11, 10, 6, 7), (9, 8, 10, 11), (3, 9, 11, 7), (2, 6, 10, 8), (9, 8, 12, 13), (15, 14, 10, 11), (13, 12, 14, 15), (9, 13, 15, 11), (8, 10, 14, 12), (13, 12, 16, 17), (19, 18, 14, 15), (17, 16, 18, 19), (13, 17, 19, 15), (12, 14, 18, 16), (1, 20, 21, 2), (6, 23, 22, 5), (1, 5, 22, 20), (2, 21, 23, 6), (20, 22, 23, 21), (2, 21, 24, 8), (10, 25, 23, 6), (8, 24, 25, 10), (21, 23, 25, 24), (8, 24, 26, 12), (14, 27, 25, 10), (12, 26, 27, 14), (24, 25, 27, 26), (12, 26, 28, 16), (18, 29, 27, 14), (16, 28, 29, 18), (26, 27, 29, 28), (20, 30, 31, 21), (23, 33, 32, 22), (20, 22, 32, 30), (21, 31, 33, 23), (30, 32, 33, 31), (21, 31, 34, 24), (25, 35, 33, 23), (24, 34, 35, 25), (31, 33, 35, 34), (24, 34, 36, 26), (27, 37, 35, 25), (26, 36, 37, 27), (34, 35, 37, 36), (26, 36, 38, 28), (29, 39, 37, 27), (28, 38, 39, 29), (36, 37, 39, 38), (30, 40, 41, 31), (33, 43, 42, 32), (30, 32, 42, 40), (31, 41, 43, 33), (40, 42, 43, 41), (31, 41, 44, 34), (35, 45, 43, 33), (34, 44, 45, 35), (41, 43, 45, 44), (34, 44, 46, 36), (37, 47, 45, 35), (36, 46, 47, 37), (44, 45, 47, 46), (36, 46, 48, 38), (39, 49, 47, 37), (38, 48, 49, 39), (46, 47, 49, 48), (40, 50, 51, 41), (43, 53, 52, 42), (40, 42, 52, 50), (41, 51, 53, 43), (50, 52, 53, 51), (41, 51, 54, 44), (45, 55, 53, 43), (44, 54, 55, 45), (51, 53, 55, 54), (44, 54, 56, 46), (47, 57, 55, 45), (46, 56, 57, 47), (54, 55, 57, 56), (46, 56, 58, 48), (49, 59, 57, 47), (48, 58, 59, 49), (56, 57, 59, 58), (50, 60, 61, 51), (53, 63, 62, 52), (50, 52, 62, 60), (51, 61, 63, 53), (60, 62, 63, 61), (51, 61, 64, 54), (55, 65, 63, 53), (54, 64, 65, 55), (61, 63, 65, 64), (54, 64, 66, 56), (57, 67, 65, 55), (56, 66, 67, 57), (64, 65, 67, 66), (56, 66, 68, 58), (59, 69, 67, 57), (58, 68, 69, 59), (66, 67, 69, 68), (60, 70, 71, 61), (63, 73, 72, 62), (60, 62, 72, 70), (61, 71, 73, 63), (70, 72, 73, 71), (61, 71, 74, 64), (65, 75, 73, 63), (64, 74, 75, 65), (71, 73, 75, 74), (64, 74, 76, 66), (67, 77, 75, 65), (66, 76, 77, 67), (74, 75, 77, 76), (66, 76, 78, 68), (69, 79, 77, 67), (68, 78, 79, 69), (76, 77, 79, 78), (70, 80, 81, 71), (73, 83, 82, 72), (70, 72, 82, 80), (71, 81, 83, 73), (80, 82, 83, 81), (71, 81, 84, 74), (75, 85, 83, 73), (74, 84, 85, 75), (81, 83, 85, 84), (74, 84, 86, 76), (77, 87, 85, 75), (76, 86, 87, 77), (84, 85, 87, 86), (76, 86, 88, 78), (79, 89, 87, 77), (78, 88, 89, 79), (86, 87, 89, 88), (80, 90, 91, 81), (83, 93, 92, 82), (80, 82, 92, 90), (81, 91, 93, 83), (90, 92, 93, 91), (81, 91, 94, 84), (85, 95, 93, 83), (84, 94, 95, 85), (91, 93, 95, 94), (84, 94, 96, 86), (87, 97, 95, 85), (86, 96, 97, 87), (94, 95, 97, 96), (86, 96, 98, 88), (89, 99, 97, 87), (88, 98, 99, 89), (96, 97, 99, 98), (90, 100, 101, 91), (93, 103, 102, 92), (90, 92, 102, 100), (91, 101, 103, 93), (100, 102, 103, 101), (91, 101, 104, 94), (95, 105, 103, 93), (94, 104, 105, 95), (101, 103, 105, 104), (94, 104, 106, 96), (97, 107, 105, 95), (96, 106, 107, 97), (104, 105, 107, 106), (96, 106, 108, 98), (99, 109, 107, 97), (98, 108, 109, 99), (106, 107, 109, 108), (100, 110, 111, 101), (103, 113, 112, 102), (100, 102, 112, 110), (101, 111, 113, 103), (110, 112, 113, 111), (101, 111, 114, 104), (105, 115, 113, 103), (104, 114, 115, 105), (111, 113, 115, 114), (104, 114, 116, 106), (107, 117, 115, 105), (106, 116, 117, 107), (114, 115, 117, 116), (106, 116, 118, 108), (109, 119, 117, 107), (108, 118, 119, 109), (116, 117, 119, 118), (110, 120, 121, 111), (113, 123, 122, 112), (110, 112, 122, 120), (111, 121, 123, 113), (120, 122, 123, 121), (111, 121, 124, 114), (115, 125, 123, 113), (114, 124, 125, 115), (121, 123, 125, 124), (114, 124, 126, 116), (117, 127, 125, 115), (116, 126, 127, 117), (124, 125, 127, 126), (116, 126, 128, 118), (119, 129, 127, 117), (118, 128, 129, 119), (126, 127, 129, 128), (120, 130, 131, 121), (123, 133, 132, 122), (120, 122, 132, 130), (121, 131, 133, 123), (130, 132, 133, 131), (121, 131, 134, 124), (125, 135, 133, 123), (124, 134, 135, 125), (131, 133, 135, 134), (124, 134, 136, 126), (127, 137, 135, 125), (126, 136, 137, 127), (134, 135, 137, 136), (126, 136, 138, 128), (129, 139, 137, 127), (128, 138, 139, 129), (136, 137, 139, 138)])
me_telhado_vertente_leste.materials.append(mat_mat_telhado)
me_telhado_vertente_leste.update()
me_telhado_vertente_oeste = bpy.data.meshes.new('Telhado_Vertente_Oeste')
me_telhado_vertente_oeste.from_pydata([(0.0, -6.0, 3.48), (0.0, -5.0, 3.48), (-1.0, -5.0, 3.84), (-1.0, -6.0, 3.84), (0.0, -6.0, 3.466), (0.0, -5.0, 3.466), (-1.0, -5.0, 3.826), (-1.0, -6.0, 3.826), (0.0, -4.0, 3.48), (-1.0, -4.0, 3.84), (0.0, -4.0, 3.466), (-1.0, -4.0, 3.826), (0.0, -3.0, 3.48), (-1.0, -3.0, 3.84), (0.0, -3.0, 3.466), (-1.0, -3.0, 3.826), (0.0, 0.0, 3.48), (0.0, 1.0, 3.48), (-1.0, 1.0, 3.84), (-1.0, 0.0, 3.84), (0.0, 0.0, 3.466), (0.0, 1.0, 3.466), (-1.0, 1.0, 3.826), (-1.0, 0.0, 3.826), (0.0, 2.0, 3.48), (-1.0, 2.0, 3.84), (0.0, 2.0, 3.466), (-1.0, 2.0, 3.826), (0.0, 3.0, 3.48), (-1.0, 3.0, 3.84), (0.0, 3.0, 3.466), (-1.0, 3.0, 3.826), (0.0, 4.0, 3.48), (-1.0, 4.0, 3.84), (0.0, 4.0, 3.466), (-1.0, 4.0, 3.826), (0.0, 5.0, 3.48), (-1.0, 5.0, 3.84), (0.0, 5.0, 3.466), (-1.0, 5.0, 3.826), (0.0, 6.0, 3.48), (-1.0, 6.0, 3.84), (0.0, 6.0, 3.466), (-1.0, 6.0, 3.826), (0.0, 7.0, 3.48), (-1.0, 7.0, 3.84), (0.0, 7.0, 3.466), (-1.0, 7.0, 3.826), (1.0, -6.0, 3.12), (1.0, -5.0, 3.12), (1.0, -6.0, 3.106), (1.0, -5.0, 3.106), (2.0, -6.0, 2.76), (2.0, -5.0, 2.76), (2.0, -6.0, 2.746), (2.0, -5.0, 2.746), (1.0, -4.0, 3.12), (1.0, -4.0, 3.106), (1.0, 1.0, 3.12), (1.0, 2.0, 3.12), (1.0, 1.0, 3.106), (1.0, 2.0, 3.106), (1.0, 3.0, 3.12), (1.0, 3.0, 3.106), (2.0, 2.0, 2.76), (2.0, 3.0, 2.76), (2.0, 2.0, 2.746), (2.0, 3.0, 2.746), (1.0, 4.0, 3.12), (1.0, 4.0, 3.106), (2.0, 4.0, 2.76), (2.0, 4.0, 2.746), (3.0, 3.0, 2.4), (3.0, 4.0, 2.4), (3.0, 3.0, 2.386), (3.0, 4.0, 2.386), (1.0, 5.0, 3.12), (1.0, 5.0, 3.106), (2.0, 5.0, 2.76), (2.0, 5.0, 2.746), (3.0, 5.0, 2.4), (3.0, 5.0, 2.386), (1.0, 6.0, 3.12), (1.0, 6.0, 3.106), (2.0, 6.0, 2.76), (2.0, 6.0, 2.746), (3.0, 6.0, 2.4), (3.0, 6.0, 2.386), (1.0, 7.0, 3.12), (1.0, 7.0, 3.106), (2.0, 7.0, 2.76), (2.0, 7.0, 2.746), (3.0, 7.0, 2.4), (3.0, 7.0, 2.386)], [], [(0, 1, 2, 3), (7, 6, 5, 4), (0, 4, 5, 1), (3, 2, 6, 7), (0, 3, 7, 4), (1, 5, 6, 2), (1, 8, 9, 2), (6, 11, 10, 5), (1, 5, 10, 8), (2, 9, 11, 6), (8, 10, 11, 9), (8, 12, 13, 9), (11, 15, 14, 10), (8, 10, 14, 12), (9, 13, 15, 11), (12, 14, 15, 13), (16, 17, 18, 19), (23, 22, 21, 20), (16, 20, 21, 17), (19, 18, 22, 23), (16, 19, 23, 20), (17, 21, 22, 18), (17, 24, 25, 18), (22, 27, 26, 21), (17, 21, 26, 24), (18, 25, 27, 22), (24, 26, 27, 25), (24, 28, 29, 25), (27, 31, 30, 26), (24, 26, 30, 28), (25, 29, 31, 27), (28, 30, 31, 29), (28, 32, 33, 29), (31, 35, 34, 30), (28, 30, 34, 32), (29, 33, 35, 31), (32, 34, 35, 33), (32, 36, 37, 33), (35, 39, 38, 34), (32, 34, 38, 36), (33, 37, 39, 35), (36, 38, 39, 37), (36, 40, 41, 37), (39, 43, 42, 38), (36, 38, 42, 40), (37, 41, 43, 39), (40, 42, 43, 41), (40, 44, 45, 41), (43, 47, 46, 42), (40, 42, 46, 44), (41, 45, 47, 43), (44, 46, 47, 45), (48, 49, 1, 0), (4, 5, 51, 50), (48, 50, 51, 49), (48, 0, 4, 50), (49, 51, 5, 1), (52, 53, 49, 48), (50, 51, 55, 54), (52, 54, 55, 53), (52, 48, 50, 54), (53, 55, 51, 49), (49, 56, 8, 1), (5, 10, 57, 51), (49, 51, 57, 56), (56, 57, 10, 8), (58, 59, 24, 17), (21, 26, 61, 60), (58, 60, 61, 59), (58, 17, 21, 60), (59, 61, 26, 24), (59, 62, 28, 24), (26, 30, 63, 61), (59, 61, 63, 62), (62, 63, 30, 28), (64, 65, 62, 59), (61, 63, 67, 66), (64, 66, 67, 65), (64, 59, 61, 66), (65, 67, 63, 62), (62, 68, 32, 28), (30, 34, 69, 63), (62, 63, 69, 68), (68, 69, 34, 32), (65, 70, 68, 62), (63, 69, 71, 67), (65, 67, 71, 70), (70, 71, 69, 68), (72, 73, 70, 65), (67, 71, 75, 74), (72, 74, 75, 73), (72, 65, 67, 74), (73, 75, 71, 70), (68, 76, 36, 32), (34, 38, 77, 69), (68, 69, 77, 76), (76, 77, 38, 36), (70, 78, 76, 68), (69, 77, 79, 71), (70, 71, 79, 78), (78, 79, 77, 76), (73, 80, 78, 70), (71, 79, 81, 75), (73, 75, 81, 80), (80, 81, 79, 78), (76, 82, 40, 36), (38, 42, 83, 77), (76, 77, 83, 82), (82, 83, 42, 40), (78, 84, 82, 76), (77, 83, 85, 79), (78, 79, 85, 84), (84, 85, 83, 82), (80, 86, 84, 78), (79, 85, 87, 81), (80, 81, 87, 86), (86, 87, 85, 84), (82, 88, 44, 40), (42, 46, 89, 83), (82, 83, 89, 88), (88, 89, 46, 44), (84, 90, 88, 82), (83, 89, 91, 85), (84, 85, 91, 90), (90, 91, 89, 88), (86, 92, 90, 84), (85, 91, 93, 87), (86, 87, 93, 92), (92, 93, 91, 90)])
me_telhado_vertente_oeste.materials.append(mat_mat_telhado)
me_telhado_vertente_oeste.update()
me_telhado_cumeeira = bpy.data.meshes.new('Telhado_Cumeeira')
me_telhado_cumeeira.from_pydata([(-2.0, -6.0, 3.84), (-1.5, -6.0, 4.2), (-1.5, -5.0, 4.2), (-2.0, -5.0, 3.84), (-1.0, -6.0, 3.84), (-1.0, -5.0, 3.84), (-2.0, -6.0, 3.826), (-1.5, -6.0, 4.186), (-1.5, -5.0, 4.186), (-2.0, -5.0, 3.826), (-1.0, -6.0, 3.826), (-1.0, -5.0, 3.826), (-1.5, -4.0, 4.2), (-2.0, -4.0, 3.84), (-1.0, -4.0, 3.84), (-1.5, -4.0, 4.186), (-2.0, -4.0, 3.826), (-1.0, -4.0, 3.826), (-1.5, -3.0, 4.2), (-2.0, -3.0, 3.84), (-1.0, -3.0, 3.84), (-1.5, -3.0, 4.186), (-2.0, -3.0, 3.826), (-1.0, -3.0, 3.826), (-1.5, -2.0, 4.2), (-2.0, -2.0, 3.84), (-1.0, -2.0, 3.84), (-1.5, -2.0, 4.186), (-2.0, -2.0, 3.826), (-1.0, -2.0, 3.826), (0.0, -2.0, 3.84), (0.0, -1.5, 4.2), (-1.0, -1.5, 4.2), (0.0, -1.0, 3.84), (-1.0, -1.0, 3.84), (0.0, -2.0, 3.826), (0.0, -1.5, 4.186), (-1.0, -1.5, 4.186), (0.0, -1.0, 3.826), (-1.0, -1.0, 3.826), (-2.0, -1.0, 3.84), (-1.5, -1.0, 4.2), (-1.5, 0.0, 4.2), (-2.0, 0.0, 3.84), (-1.0, 0.0, 3.84), (-2.0, -1.0, 3.826), (-1.5, -1.0, 4.186), (-1.5, 0.0, 4.186), (-2.0, 0.0, 3.826), (-1.0, 0.0, 3.826), (-1.5, 1.0, 4.2), (-2.0, 1.0, 3.84), (-1.0, 1.0, 3.84), (-1.5, 1.0, 4.186), (-2.0, 1.0, 3.826), (-1.0, 1.0, 3.826), (-1.5, 2.0, 4.2), (-2.0, 2.0, 3.84), (-1.0, 2.0, 3.84), (-1.5, 2.0, 4.186), (-2.0, 2.0, 3.826), (-1.0, 2.0, 3.826), (-1.5, 3.0, 4.2), (-2.0, 3.0, 3.84), (-1.0, 3.0, 3.84), (-1.5, 3.0, 4.186), (-2.0, 3.0, 3.826), (-1.0, 3.0, 3.826), (-1.5, 4.0, 4.2), (-2.0, 4.0, 3.84), (-1.0, 4.0, 3.84), (-1.5, 4.0, 4.186), (-2.0, 4.0, 3.826), (-1.0, 4.0, 3.826), (-1.5, 5.0, 4.2), (-2.0, 5.0, 3.84), (-1.0, 5.0, 3.84), (-1.5, 5.0, 4.186), (-2.0, 5.0, 3.826), (-1.0, 5.0, 3.826), (-1.5, 6.0, 4.2), (-2.0, 6.0, 3.84), (-1.0, 6.0, 3.84), (-1.5, 6.0, 4.186), (-2.0, 6.0, 3.826), (-1.0, 6.0, 3.826), (-1.5, 7.0, 4.2), (-2.0, 7.0, 3.84), (-1.0, 7.0, 3.84), (-1.5, 7.0, 4.186), (-2.0, 7.0, 3.826), (-1.0, 7.0, 3.826), (1.0, -2.0, 3.84), (1.0, -1.5, 4.2), (1.0, -1.0, 3.84), (1.0, -2.0, 3.826), (1.0, -1.5, 4.186), (1.0, -1.0, 3.826), (2.0, -2.0, 3.84), (2.0, -1.5, 4.2), (2.0, -1.0, 3.84), (2.0, -2.0, 3.826), (2.0, -1.5, 4.186), (2.0, -1.0, 3.826), (3.0, -2.0, 3.84), (3.0, -1.5, 4.2), (3.0, -1.0, 3.84), (3.0, -2.0, 3.826), (3.0, -1.5, 4.186), (3.0, -1.0, 3.826), (4.0, -2.0, 3.84), (4.0, -1.5, 4.2), (4.0, -1.0, 3.84), (4.0, -2.0, 3.826), (4.0, -1.5, 4.186), (4.0, -1.0, 3.826), (5.0, -2.0, 3.84), (5.0, -1.5, 4.2), (5.0, -1.0, 3.84), (5.0, -2.0, 3.826), (5.0, -1.5, 4.186), (5.0, -1.0, 3.826), (6.0, -2.0, 3.84), (6.0, -1.5, 4.2), (6.0, -1.0, 3.84), (6.0, -2.0, 3.826), (6.0, -1.5, 4.186), (6.0, -1.0, 3.826), (7.0, -2.0, 3.84), (7.0, -1.5, 4.2), (7.0, -1.0, 3.84), (7.0, -2.0, 3.826), (7.0, -1.5, 4.186), (7.0, -1.0, 3.826)], [], [(0, 1, 2, 3), (1, 4, 5, 2), (9, 8, 7, 6), (11, 10, 7, 8), (0, 6, 7, 1), (3, 9, 10, 2), (3, 2, 12, 13), (2, 5, 14, 12), (16, 15, 8, 9), (17, 11, 8, 15), (3, 9, 8, 2), (13, 16, 11, 12), (13, 12, 18, 19), (12, 14, 20, 18), (22, 21, 15, 16), (23, 17, 15, 21), (13, 16, 15, 12), (19, 22, 17, 18), (19, 18, 24, 25), (18, 20, 26, 24), (28, 27, 21, 22), (29, 23, 21, 27), (19, 22, 21, 18), (25, 28, 23, 24), (26, 30, 31, 32), (32, 31, 33, 34), (37, 36, 35, 29), (39, 38, 36, 37), (26, 29, 35, 30), (33, 38, 39, 34), (40, 41, 42, 43), (41, 34, 44, 42), (48, 47, 46, 45), (49, 39, 46, 47), (40, 45, 46, 41), (43, 48, 39, 42), (43, 42, 50, 51), (42, 44, 52, 50), (54, 53, 47, 48), (55, 49, 47, 53), (43, 48, 47, 42), (51, 54, 49, 50), (51, 50, 56, 57), (50, 52, 58, 56), (60, 59, 53, 54), (61, 55, 53, 59), (51, 54, 53, 50), (57, 60, 55, 56), (57, 56, 62, 63), (56, 58, 64, 62), (66, 65, 59, 60), (67, 61, 59, 65), (57, 60, 59, 56), (63, 66, 61, 62), (63, 62, 68, 69), (62, 64, 70, 68), (72, 71, 65, 66), (73, 67, 65, 71), (63, 66, 65, 62), (69, 72, 67, 68), (69, 68, 74, 75), (68, 70, 76, 74), (78, 77, 71, 72), (79, 73, 71, 77), (69, 72, 71, 68), (75, 78, 73, 74), (75, 74, 80, 81), (74, 76, 82, 80), (84, 83, 77, 78), (85, 79, 77, 83), (75, 78, 77, 74), (81, 84, 79, 80), (81, 80, 86, 87), (80, 82, 88, 86), (90, 89, 83, 84), (91, 85, 83, 89), (81, 84, 83, 80), (87, 90, 85, 86), (30, 92, 93, 31), (31, 93, 94, 33), (36, 96, 95, 35), (38, 97, 96, 36), (30, 35, 95, 92), (94, 97, 38, 33), (92, 98, 99, 93), (93, 99, 100, 94), (96, 102, 101, 95), (97, 103, 102, 96), (92, 95, 101, 98), (100, 103, 97, 94), (98, 104, 105, 99), (99, 105, 106, 100), (102, 108, 107, 101), (103, 109, 108, 102), (98, 101, 107, 104), (106, 109, 103, 100), (104, 110, 111, 105), (105, 111, 112, 106), (108, 114, 113, 107), (109, 115, 114, 108), (104, 107, 113, 110), (112, 115, 109, 106), (110, 116, 117, 111), (111, 117, 118, 112), (114, 120, 119, 113), (115, 121, 120, 114), (110, 113, 119, 116), (118, 121, 115, 112), (116, 122, 123, 117), (117, 123, 124, 118), (120, 126, 125, 119), (121, 127, 126, 120), (116, 119, 125, 122), (124, 127, 121, 118), (122, 128, 129, 123), (123, 129, 130, 124), (126, 132, 131, 125), (127, 133, 132, 126), (122, 125, 131, 128), (130, 133, 127, 124)])
me_telhado_cumeeira.materials.append(mat_mat_telhado)
me_telhado_cumeeira.update()
me_telhado_outros = bpy.data.meshes.new('Telhado_Outros')
me_telhado_outros.from_pydata([(-1.0, -3.0, 3.48), (0.0, -3.0, 3.48), (0.0, -2.0, 3.84), (-1.0, -2.0, 3.84), (-1.0, -3.0, 3.466), (0.0, -3.0, 3.466), (0.0, -2.0, 3.826), (-1.0, -2.0, 3.826), (-1.0, -1.0, 3.48), (0.0, -1.0, 3.48), (0.0, 0.0, 3.84), (-1.0, 0.0, 3.84), (-1.0, -1.0, 3.466), (0.0, -1.0, 3.466), (0.0, 0.0, 3.826), (-1.0, 0.0, 3.826), (2.0, -6.0, 2.4), (3.0, -6.0, 2.4), (3.0, -5.0, 2.76), (2.0, -5.0, 2.76), (2.0, -6.0, 2.386), (3.0, -6.0, 2.386), (3.0, -5.0, 2.746), (2.0, -5.0, 2.746), (1.0, -5.0, 2.76), (2.0, -4.0, 3.12), (1.0, -4.0, 3.12), (1.0, -5.0, 2.746), (2.0, -4.0, 3.106), (1.0, -4.0, 3.106), (0.0, -4.0, 3.12), (1.0, -3.0, 3.48), (0.0, -4.0, 3.106), (1.0, -3.0, 3.466), (0.0, 0.0, 3.12), (1.0, 0.0, 3.12), (1.0, 1.0, 3.48), (0.0, 1.0, 3.48), (0.0, 0.0, 3.106), (1.0, 0.0, 3.106), (1.0, 1.0, 3.466), (0.0, 1.0, 3.466), (1.0, 1.0, 2.76), (2.0, 1.0, 2.76), (2.0, 2.0, 3.12), (1.0, 2.0, 3.12), (1.0, 1.0, 2.746), (2.0, 1.0, 2.746), (2.0, 2.0, 3.106), (1.0, 2.0, 3.106), (2.0, 2.0, 2.4), (3.0, 2.0, 2.4), (3.0, 3.0, 2.76), (2.0, 3.0, 2.76), (2.0, 2.0, 2.386), (3.0, 2.0, 2.386), (3.0, 3.0, 2.746), (2.0, 3.0, 2.746)], [], [(0, 1, 2, 3), (7, 6, 5, 4), (0, 4, 5, 1), (3, 2, 6, 7), (0, 3, 7, 4), (1, 5, 6, 2), (8, 9, 10, 11), (15, 14, 13, 12), (8, 12, 13, 9), (11, 10, 14, 15), (8, 11, 15, 12), (9, 13, 14, 10), (16, 17, 18, 19), (23, 22, 21, 20), (16, 20, 21, 17), (19, 18, 22, 23), (16, 19, 23, 20), (17, 21, 22, 18), (24, 19, 25, 26), (29, 28, 23, 27), (24, 27, 23, 19), (26, 25, 28, 29), (24, 26, 29, 27), (19, 23, 28, 25), (30, 26, 31, 1), (5, 33, 29, 32), (30, 32, 29, 26), (1, 31, 33, 5), (30, 1, 5, 32), (26, 29, 33, 31), (34, 35, 36, 37), (41, 40, 39, 38), (34, 38, 39, 35), (37, 36, 40, 41), (34, 37, 41, 38), (35, 39, 40, 36), (42, 43, 44, 45), (49, 48, 47, 46), (42, 46, 47, 43), (45, 44, 48, 49), (42, 45, 49, 46), (43, 47, 48, 44), (50, 51, 52, 53), (57, 56, 55, 54), (50, 54, 55, 51), (53, 52, 56, 57), (50, 53, 57, 54), (51, 55, 56, 52)])
me_telhado_outros.materials.append(mat_mat_telhado)
me_telhado_outros.update()

# ---- objects
ob_parede_externa_norte = bpy.data.objects.new('Parede_Externa_Norte', me_parede_externa_norte)
ob_parede_externa_sul = bpy.data.objects.new('Parede_Externa_Sul', me_parede_externa_sul)
ob_parede_externa_leste = bpy.data.objects.new('Parede_Externa_Leste', me_parede_externa_leste)
ob_parede_externa_oeste = bpy.data.objects.new('Parede_Externa_Oeste', me_parede_externa_oeste)
ob_paredes_internas_divisorias = bpy.data.objects.new('Paredes_Internas_Divisorias', me_paredes_internas_divisorias)
ob_pisos_lajes = bpy.data.objects.new('Pisos_Lajes', me_pisos_lajes)
ob_moveis_decoracoes = bpy.data.objects.new('Moveis_Decoracoes', me_moveis_decoracoes)
ob_telhado_vertente_norte = bpy.data.objects.new('Telhado_Vertente_Norte', me_telhado_vertente_norte)
ob_telhado_vertente_sul = bpy.data.objects.new('Telhado_Vertente_Sul', me_telhado_vertente_sul)
ob_telhado_vertente_leste = bpy.data.objects.new('Telhado_Vertente_Leste', me_telhado_vertente_leste)
ob_telhado_vertente_oeste = bpy.data.objects.new('Telhado_Vertente_Oeste', me_telhado_vertente_oeste)
ob_telhado_cumeeira = bpy.data.objects.new('Telhado_Cumeeira', me_telhado_cumeeira)
ob_telhado_outros = bpy.data.objects.new('Telhado_Outros', me_telhado_outros)

# ---- transforms, parenting, visibility, modifiers, constraints
ob_parede_externa_norte.location = (0.0, 0.0, 0.0)
ob_parede_externa_sul.location = (0.0, 0.0, 0.0)
ob_parede_externa_leste.location = (0.0, 0.0, 0.0)
ob_parede_externa_oeste.location = (0.0, 0.0, 0.0)
ob_paredes_internas_divisorias.location = (0.0, 0.0, 0.0)
ob_pisos_lajes.location = (0.0, 0.0, 0.0)
ob_moveis_decoracoes.location = (0.0, 0.0, 0.0)
ob_telhado_vertente_norte.location = (0.0, 0.0, 0.0)
ob_telhado_vertente_sul.location = (0.0, 0.0, 0.0)
ob_telhado_vertente_leste.location = (0.0, 0.0, 0.0)
ob_telhado_vertente_oeste.location = (0.0, 0.0, 0.0)
ob_telhado_cumeeira.location = (0.0, 0.0, 0.0)
ob_telhado_outros.location = (0.0, 0.0, 0.0)

# ---- collection membership
col_01_paredes_externas.objects.link(ob_parede_externa_norte)
col_01_paredes_externas.objects.link(ob_parede_externa_sul)
col_01_paredes_externas.objects.link(ob_parede_externa_leste)
col_01_paredes_externas.objects.link(ob_parede_externa_oeste)
col_02_paredes_internas.objects.link(ob_paredes_internas_divisorias)
col_03_pisos_escadas.objects.link(ob_pisos_lajes)
col_04_moveis_decoracoes.objects.link(ob_moveis_decoracoes)
col_05_telhado.objects.link(ob_telhado_vertente_norte)
col_05_telhado.objects.link(ob_telhado_vertente_sul)
col_05_telhado.objects.link(ob_telhado_vertente_leste)
col_05_telhado.objects.link(ob_telhado_vertente_oeste)
col_05_telhado.objects.link(ob_telhado_cumeeira)
col_05_telhado.objects.link(ob_telhado_outros)

# ---- scene / render settings (as saved in the file)
scene.frame_start = 1; scene.frame_end = 250; scene.frame_set(1)
scene.render.engine = 'BLENDER_EEVEE_NEXT'
scene.render.bake_bias = 0.0
scene.render.bake_samples = 0
scene.cycles.sampling_pattern = 'TABULATED_SOBOL'
scene.eevee.use_volume_custom_range = False
bpy.context.view_layer.update()

# ---- added for rendering (the .blend has no active camera and no usable light): camera, sun + grey world if the file has none
cam_auto = bpy.data.cameras.new('AutoCamera')
cam_auto.lens = 50.0
cam_auto.sensor_width = 36.0
cam_auto.clip_end = 1000.0
ob_auto_camera = bpy.data.objects.new('AutoCamera', cam_auto)
scene.collection.objects.link(ob_auto_camera)
ob_auto_camera.location = (18.7456, -22.4947, 17.0464)
ob_auto_camera.rotation_euler = (1.09748, -7.21219e-08, 0.694738)
scene.camera = ob_auto_camera
light_auto_sun = bpy.data.lights.new('AutoSun', 'SUN')
light_auto_sun.energy = 3.0
light_auto_sun.angle = 0.0523599
ob_auto_sun = bpy.data.objects.new('AutoSun', light_auto_sun)
scene.collection.objects.link(ob_auto_sun)
ob_auto_sun.rotation_euler = (0.872665, 0.174533, 0.523599)
if scene.world is None:
    world_auto = bpy.data.worlds.new('AutoWorld')
    world_auto.color = (0.3, 0.3, 0.3)
    scene.world = world_auto
bpy.context.view_layer.update()
